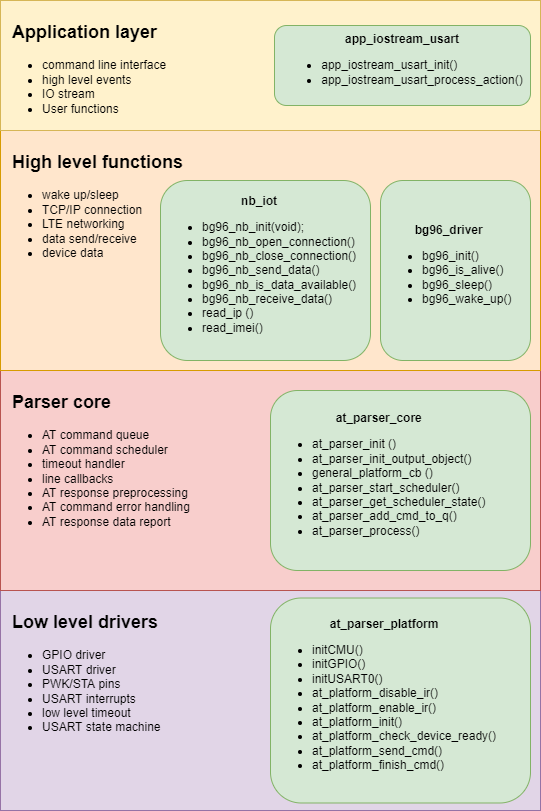

The diagram above was exported from draw.io. Its source (the exported page's mxGraphModel, read from the mxfile embedded in the PNG):
<mxGraphModel dx="1422" dy="729" grid="1" gridSize="10" guides="1" tooltips="1" connect="1" arrows="1" fold="1" page="1" pageScale="1" pageWidth="827" pageHeight="1169" math="0" shadow="0">
  <root>
    <mxCell id="WIyWlLk6GJQsqaUBKTNV-0" />
    <mxCell id="WIyWlLk6GJQsqaUBKTNV-1" parent="WIyWlLk6GJQsqaUBKTNV-0" />
    <mxCell id="wWDVUVMNMx6jhdqwUB-T-11" value="" style="group" vertex="1" connectable="0" parent="WIyWlLk6GJQsqaUBKTNV-1">
      <mxGeometry width="540" height="810" as="geometry" />
    </mxCell>
    <mxCell id="wWDVUVMNMx6jhdqwUB-T-7" value="" style="group" vertex="1" connectable="0" parent="wWDVUVMNMx6jhdqwUB-T-11">
      <mxGeometry y="590" width="540" height="220" as="geometry" />
    </mxCell>
    <mxCell id="wWDVUVMNMx6jhdqwUB-T-6" value="&lt;h2&gt;&amp;nbsp; Low level drivers&lt;/h2&gt;&lt;div&gt;&lt;ul&gt;&lt;li&gt;GPIO driver&lt;/li&gt;&lt;li&gt;USART driver&lt;/li&gt;&lt;li&gt;PWK/STA pins&lt;/li&gt;&lt;li&gt;USART interrupts&lt;/li&gt;&lt;li&gt;low level timeout&lt;/li&gt;&lt;li&gt;USART state machine&lt;/li&gt;&lt;/ul&gt;&lt;/div&gt;" style="rounded=0;whiteSpace=wrap;html=1;fillColor=#e1d5e7;strokeColor=#9673a6;align=left;verticalAlign=top;" vertex="1" parent="wWDVUVMNMx6jhdqwUB-T-7">
      <mxGeometry width="540" height="220" as="geometry" />
    </mxCell>
    <mxCell id="GGjgDml8AIHYFXhHfmYc-10" value="&lt;div style=&quot;text-align: center;&quot;&gt;&lt;b&gt;at_parser_platform&lt;/b&gt;&lt;/div&gt;&lt;ul&gt;&lt;li&gt;initCMU()&lt;/li&gt;&lt;li&gt;initGPIO()&lt;/li&gt;&lt;li&gt;initUSART0()&lt;/li&gt;&lt;li&gt;at_platform_disable_ir()&lt;/li&gt;&lt;li&gt;at_platform_enable_ir()&lt;/li&gt;&lt;li&gt;at_platform_init()&lt;/li&gt;&lt;li&gt;at_platform_check_device_ready()&lt;/li&gt;&lt;li&gt;at_platform_send_cmd()&lt;/li&gt;&lt;li&gt;at_platform_finish_cmd()&lt;/li&gt;&lt;/ul&gt;" style="rounded=1;whiteSpace=wrap;html=1;align=left;fillColor=#d5e8d4;strokeColor=#82b366;" parent="wWDVUVMNMx6jhdqwUB-T-7" vertex="1">
      <mxGeometry x="270" y="7.5" width="260" height="205" as="geometry" />
    </mxCell>
    <mxCell id="wWDVUVMNMx6jhdqwUB-T-8" value="" style="group" vertex="1" connectable="0" parent="wWDVUVMNMx6jhdqwUB-T-11">
      <mxGeometry y="370" width="540" height="220" as="geometry" />
    </mxCell>
    <mxCell id="wWDVUVMNMx6jhdqwUB-T-5" value="&lt;h2&gt;&amp;nbsp; Parser core&lt;/h2&gt;&lt;div&gt;&lt;ul&gt;&lt;li&gt;AT command queue&lt;/li&gt;&lt;li&gt;AT command scheduler&lt;/li&gt;&lt;li&gt;timeout handler&lt;/li&gt;&lt;li&gt;line callbacks&lt;/li&gt;&lt;li&gt;AT response preprocessing&lt;/li&gt;&lt;li&gt;AT command error handling&lt;/li&gt;&lt;li&gt;AT response data report&lt;/li&gt;&lt;/ul&gt;&lt;/div&gt;" style="rounded=0;whiteSpace=wrap;html=1;fillColor=#f8cecc;strokeColor=#b85450;align=left;verticalAlign=top;" vertex="1" parent="wWDVUVMNMx6jhdqwUB-T-8">
      <mxGeometry width="540" height="220" as="geometry" />
    </mxCell>
    <mxCell id="GGjgDml8AIHYFXhHfmYc-8" value="&lt;div&gt;&lt;div style=&quot;text-align: center;&quot;&gt;&lt;b&gt;at_parser_core&lt;/b&gt;&lt;/div&gt;&lt;ul&gt;&lt;li&gt;at_parser_init ()&lt;/li&gt;&lt;li&gt;at_parser_init_output_object()&lt;/li&gt;&lt;li&gt;general_platform_cb ()&lt;/li&gt;&lt;li&gt;at_parser_start_scheduler()&lt;/li&gt;&lt;li&gt;at_parser_get_scheduler_state()&lt;/li&gt;&lt;li&gt;at_parser_add_cmd_to_q()&lt;/li&gt;&lt;li&gt;at_parser_process()&lt;/li&gt;&lt;/ul&gt;&lt;/div&gt;" style="rounded=1;whiteSpace=wrap;html=1;align=left;labelBackgroundColor=#D5E8D4;fillColor=#d5e8d4;strokeColor=#82b366;" parent="wWDVUVMNMx6jhdqwUB-T-8" vertex="1">
      <mxGeometry x="270" y="20" width="260" height="180" as="geometry" />
    </mxCell>
    <mxCell id="wWDVUVMNMx6jhdqwUB-T-9" value="" style="group" vertex="1" connectable="0" parent="wWDVUVMNMx6jhdqwUB-T-11">
      <mxGeometry y="130" width="540" height="240" as="geometry" />
    </mxCell>
    <mxCell id="wWDVUVMNMx6jhdqwUB-T-4" value="&lt;h2&gt;&amp;nbsp; High level functions&lt;/h2&gt;&lt;div&gt;&lt;ul&gt;&lt;li&gt;wake up/sleep&lt;/li&gt;&lt;li&gt;TCP/IP connection&lt;/li&gt;&lt;li&gt;LTE networking&lt;/li&gt;&lt;li&gt;data send/receive&lt;/li&gt;&lt;li&gt;device data&lt;/li&gt;&lt;/ul&gt;&lt;/div&gt;" style="rounded=0;whiteSpace=wrap;html=1;fillColor=#ffe6cc;strokeColor=#d79b00;align=left;verticalAlign=top;" vertex="1" parent="wWDVUVMNMx6jhdqwUB-T-9">
      <mxGeometry width="540" height="240" as="geometry" />
    </mxCell>
    <mxCell id="GGjgDml8AIHYFXhHfmYc-2" value="&lt;div style=&quot;&quot;&gt;&lt;div&gt;&lt;div style=&quot;text-align: center;&quot;&gt;&lt;b&gt;nb_iot&lt;/b&gt;&lt;/div&gt;&lt;ul&gt;&lt;li&gt;bg96_nb_init(void);&lt;/li&gt;&lt;li&gt;bg96_nb_open_connection()&lt;/li&gt;&lt;li&gt;bg96_nb_close_connection()&lt;/li&gt;&lt;li&gt;bg96_nb_send_data()&lt;/li&gt;&lt;li&gt;bg96_nb_is_data_available()&lt;/li&gt;&lt;li&gt;bg96_nb_receive_data()&lt;/li&gt;&lt;li&gt;read_ip ()&lt;/li&gt;&lt;li&gt;read_imei()&lt;/li&gt;&lt;/ul&gt;&lt;/div&gt;&lt;/div&gt;" style="rounded=1;whiteSpace=wrap;html=1;align=left;fillColor=#d5e8d4;strokeColor=#82b366;" parent="wWDVUVMNMx6jhdqwUB-T-9" vertex="1">
      <mxGeometry x="160" y="50" width="210" height="180" as="geometry" />
    </mxCell>
    <mxCell id="GGjgDml8AIHYFXhHfmYc-7" value="&lt;div style=&quot;text-align: center;&quot;&gt;&lt;b&gt;bg96_driver&lt;/b&gt;&lt;/div&gt;&lt;ul&gt;&lt;li&gt;bg96_init()&amp;nbsp; &amp;nbsp; &amp;nbsp; &amp;nbsp; &amp;nbsp; &amp;nbsp;&lt;/li&gt;&lt;li&gt;bg96_is_alive()&lt;/li&gt;&lt;li&gt;bg96_sleep()&lt;/li&gt;&lt;li&gt;bg96_wake_up()&lt;/li&gt;&lt;/ul&gt;" style="rounded=1;whiteSpace=wrap;html=1;align=left;fillColor=#d5e8d4;strokeColor=#82b366;" parent="wWDVUVMNMx6jhdqwUB-T-9" vertex="1">
      <mxGeometry x="380" y="50" width="150" height="180" as="geometry" />
    </mxCell>
    <mxCell id="wWDVUVMNMx6jhdqwUB-T-10" value="" style="group" vertex="1" connectable="0" parent="wWDVUVMNMx6jhdqwUB-T-11">
      <mxGeometry width="540" height="130" as="geometry" />
    </mxCell>
    <mxCell id="wWDVUVMNMx6jhdqwUB-T-3" value="&lt;h2&gt;&amp;nbsp; Application layer&lt;/h2&gt;&lt;div&gt;&lt;ul&gt;&lt;li&gt;command line interface&lt;/li&gt;&lt;li&gt;high level events&lt;/li&gt;&lt;li&gt;IO stream&lt;/li&gt;&lt;li&gt;User functions&lt;/li&gt;&lt;/ul&gt;&lt;/div&gt;" style="rounded=0;whiteSpace=wrap;html=1;fillColor=#fff2cc;strokeColor=#d6b656;align=left;verticalAlign=top;" vertex="1" parent="wWDVUVMNMx6jhdqwUB-T-10">
      <mxGeometry width="540" height="130" as="geometry" />
    </mxCell>
    <mxCell id="GGjgDml8AIHYFXhHfmYc-11" value="&lt;div style=&quot;&quot;&gt;&lt;div&gt;&lt;b&gt;app_iostream_usart&lt;/b&gt;&lt;/div&gt;&lt;ul&gt;&lt;li style=&quot;text-align: left;&quot;&gt;app_iostream_usart_init()&lt;/li&gt;&lt;li style=&quot;text-align: left;&quot;&gt;&lt;span style=&quot;background-color: initial;&quot;&gt;app_iostream_usart_process_action()&lt;/span&gt;&lt;/li&gt;&lt;/ul&gt;&lt;/div&gt;" style="rounded=1;whiteSpace=wrap;html=1;fillColor=#d5e8d4;strokeColor=#82b366;" parent="wWDVUVMNMx6jhdqwUB-T-10" vertex="1">
      <mxGeometry x="274" y="25" width="256" height="80" as="geometry" />
    </mxCell>
  </root>
</mxGraphModel>